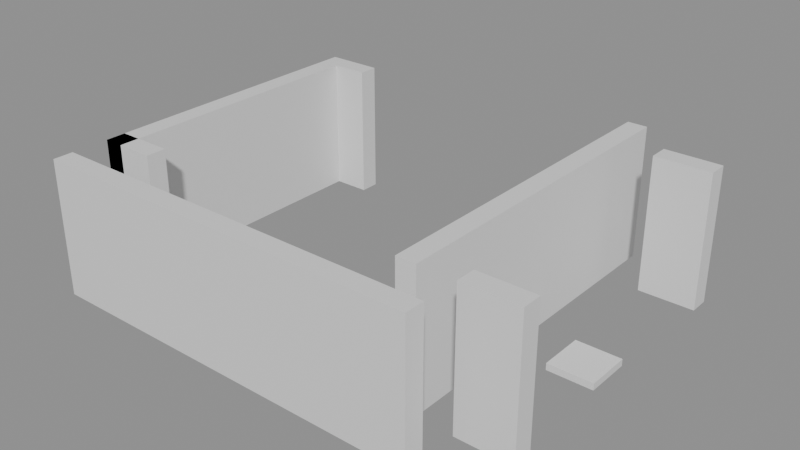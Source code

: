 # Source: building_lego.blend  (saved by Blender 5.0.119; exported with 4.5.12 LTS)
import bpy
from mathutils import Matrix  # noqa: F401  (used for matrix-valued properties, if any)

bpy.ops.wm.read_factory_settings(use_empty=True)
scene = bpy.context.scene
scene.name = 'Scene'

# ---- collections
col_01_paredes_externas = bpy.data.collections.new('01_Paredes_Externas'); scene.collection.children.link(col_01_paredes_externas)
col_02_paredes_internas = bpy.data.collections.new('02_Paredes_Internas'); scene.collection.children.link(col_02_paredes_internas)
col_04_moveis_decoracoes = bpy.data.collections.new('04_Moveis_Decoracoes'); scene.collection.children.link(col_04_moveis_decoracoes)

# ---- materials (node trees are filled in below, after node groups)
mat_mat_parede_externa = bpy.data.materials.new('Mat_Parede_Externa')
mat_mat_parede_interna = bpy.data.materials.new('Mat_Parede_Interna')
mat_mat_moveis = bpy.data.materials.new('Mat_Moveis')

# ---- material node trees
mat_mat_parede_externa.use_nodes = True; mat_mat_parede_externa.node_tree.nodes.clear()
_N = mat_mat_parede_externa.node_tree.nodes; _L = mat_mat_parede_externa.node_tree.links
n0 = _N.new('ShaderNodeBsdfPrincipled'); n0.name = 'BSDF - Pré-fundamentado'; n0.location = (-200, 100)
n1 = _N.new('ShaderNodeOutputMaterial'); n1.name = 'Saída de material'; n1.location = (200, 100)
_L.new(n0.outputs[0], n1.inputs[0])
n1.is_active_output = True
mat_mat_parede_interna.use_nodes = True; mat_mat_parede_interna.node_tree.nodes.clear()
_N = mat_mat_parede_interna.node_tree.nodes; _L = mat_mat_parede_interna.node_tree.links
n0 = _N.new('ShaderNodeBsdfPrincipled'); n0.name = 'BSDF - Pré-fundamentado'; n0.location = (-200, 100)
n1 = _N.new('ShaderNodeOutputMaterial'); n1.name = 'Saída de material'; n1.location = (200, 100)
_L.new(n0.outputs[0], n1.inputs[0])
n1.is_active_output = True
mat_mat_moveis.use_nodes = True; mat_mat_moveis.node_tree.nodes.clear()
_N = mat_mat_moveis.node_tree.nodes; _L = mat_mat_moveis.node_tree.links
n0 = _N.new('ShaderNodeBsdfPrincipled'); n0.name = 'BSDF - Pré-fundamentado'; n0.location = (-200, 100)
n1 = _N.new('ShaderNodeOutputMaterial'); n1.name = 'Saída de material'; n1.location = (200, 100)
_L.new(n0.outputs[0], n1.inputs[0])
n1.is_active_output = True

# ---- meshes
me_bloco_stone_wall_5008_651_z0 = bpy.data.meshes.new('Bloco_stone_wall_5008_651_z0')
me_bloco_stone_wall_5008_651_z0.from_pydata([(-0.5, -0.175, -1.2), (0.5, -0.175, -1.2), (0.5, 0.175, -1.2), (-0.5, 0.175, -1.2), (-0.5, -0.175, 1.2), (0.5, -0.175, 1.2), (0.5, 0.175, 1.2), (-0.5, 0.175, 1.2)], [], [(0, 1, 2, 3), (4, 7, 6, 5), (0, 4, 5, 1), (2, 6, 7, 3), (0, 3, 7, 4), (1, 5, 6, 2)])
me_bloco_stone_wall_5008_651_z0.materials.append(mat_mat_parede_externa)
me_bloco_stone_wall_5008_651_z0.update()
me_bloco_stone_wall_5009_651_z0 = bpy.data.meshes.new('Bloco_stone_wall_5009_651_z0')
me_bloco_stone_wall_5009_651_z0.from_pydata([(-0.5, -0.175, -1.2), (0.5, -0.175, -1.2), (0.5, 0.175, -1.2), (-0.5, 0.175, -1.2), (-0.5, -0.175, 1.2), (0.5, -0.175, 1.2), (0.5, 0.175, 1.2), (-0.5, 0.175, 1.2)], [], [(0, 1, 2, 3), (4, 7, 6, 5), (0, 4, 5, 1), (2, 6, 7, 3), (0, 3, 7, 4), (1, 5, 6, 2)])
me_bloco_stone_wall_5009_651_z0.materials.append(mat_mat_parede_externa)
me_bloco_stone_wall_5009_651_z0.update()
me_bloco_stone_wall_5010_651_z0 = bpy.data.meshes.new('Bloco_stone_wall_5010_651_z0')
me_bloco_stone_wall_5010_651_z0.from_pydata([(-0.5, -0.175, -1.2), (0.5, -0.175, -1.2), (0.5, 0.175, -1.2), (-0.5, 0.175, -1.2), (-0.5, -0.175, 1.2), (0.5, -0.175, 1.2), (0.5, 0.175, 1.2), (-0.5, 0.175, 1.2)], [], [(0, 1, 2, 3), (4, 7, 6, 5), (0, 4, 5, 1), (2, 6, 7, 3), (0, 3, 7, 4), (1, 5, 6, 2)])
me_bloco_stone_wall_5010_651_z0.materials.append(mat_mat_parede_externa)
me_bloco_stone_wall_5010_651_z0.update()
me_bloco_stone_wall_5011_651_z0 = bpy.data.meshes.new('Bloco_stone_wall_5011_651_z0')
me_bloco_stone_wall_5011_651_z0.from_pydata([(-0.5, -0.175, -1.2), (0.5, -0.175, -1.2), (0.5, 0.175, -1.2), (-0.5, 0.175, -1.2), (-0.5, -0.175, 1.2), (0.5, -0.175, 1.2), (0.5, 0.175, 1.2), (-0.5, 0.175, 1.2)], [], [(0, 1, 2, 3), (4, 7, 6, 5), (0, 4, 5, 1), (2, 6, 7, 3), (0, 3, 7, 4), (1, 5, 6, 2)])
me_bloco_stone_wall_5011_651_z0.materials.append(mat_mat_parede_externa)
me_bloco_stone_wall_5011_651_z0.update()
me_bloco_stone_wall_5012_651_z0 = bpy.data.meshes.new('Bloco_stone_wall_5012_651_z0')
me_bloco_stone_wall_5012_651_z0.from_pydata([(-0.5, -0.175, -1.2), (0.5, -0.175, -1.2), (0.5, 0.175, -1.2), (-0.5, 0.175, -1.2), (-0.5, -0.175, 1.2), (0.5, -0.175, 1.2), (0.5, 0.175, 1.2), (-0.5, 0.175, 1.2)], [], [(0, 1, 2, 3), (4, 7, 6, 5), (0, 4, 5, 1), (2, 6, 7, 3), (0, 3, 7, 4), (1, 5, 6, 2)])
me_bloco_stone_wall_5012_651_z0.materials.append(mat_mat_parede_externa)
me_bloco_stone_wall_5012_651_z0.update()
me_bloco_stone_wall_5013_651_z0 = bpy.data.meshes.new('Bloco_stone_wall_5013_651_z0')
me_bloco_stone_wall_5013_651_z0.from_pydata([(-0.5, -0.175, -1.2), (0.5, -0.175, -1.2), (0.5, 0.175, -1.2), (-0.5, 0.175, -1.2), (-0.5, -0.175, 1.2), (0.5, -0.175, 1.2), (0.5, 0.175, 1.2), (-0.5, 0.175, 1.2)], [], [(0, 1, 2, 3), (4, 7, 6, 5), (0, 4, 5, 1), (2, 6, 7, 3), (0, 3, 7, 4), (1, 5, 6, 2)])
me_bloco_stone_wall_5013_651_z0.materials.append(mat_mat_parede_externa)
me_bloco_stone_wall_5013_651_z0.update()
me_bloco_stone_wall_5014_651_z0 = bpy.data.meshes.new('Bloco_stone_wall_5014_651_z0')
me_bloco_stone_wall_5014_651_z0.from_pydata([(-0.5, -0.175, -1.2), (0.5, -0.175, -1.2), (0.5, 0.175, -1.2), (-0.5, 0.175, -1.2), (-0.5, -0.175, 1.2), (0.5, -0.175, 1.2), (0.5, 0.175, 1.2), (-0.5, 0.175, 1.2)], [], [(0, 1, 2, 3), (4, 7, 6, 5), (0, 4, 5, 1), (2, 6, 7, 3), (0, 3, 7, 4), (1, 5, 6, 2)])
me_bloco_stone_wall_5014_651_z0.materials.append(mat_mat_parede_externa)
me_bloco_stone_wall_5014_651_z0.update()
me_bloco_stone_wall_5008_657_z0 = bpy.data.meshes.new('Bloco_stone_wall_5008_657_z0')
me_bloco_stone_wall_5008_657_z0.from_pydata([(-0.5, -0.175, -1.2), (0.5, -0.175, -1.2), (0.5, 0.175, -1.2), (-0.5, 0.175, -1.2), (-0.5, -0.175, 1.2), (0.5, -0.175, 1.2), (0.5, 0.175, 1.2), (-0.5, 0.175, 1.2)], [], [(0, 1, 2, 3), (4, 7, 6, 5), (0, 4, 5, 1), (2, 6, 7, 3), (0, 3, 7, 4), (1, 5, 6, 2)])
me_bloco_stone_wall_5008_657_z0.materials.append(mat_mat_parede_externa)
me_bloco_stone_wall_5008_657_z0.update()
me_bloco_stone_wall_5015_657_z0 = bpy.data.meshes.new('Bloco_stone_wall_5015_657_z0')
me_bloco_stone_wall_5015_657_z0.from_pydata([(-0.5, -0.175, -1.2), (0.5, -0.175, -1.2), (0.5, 0.175, -1.2), (-0.5, 0.175, -1.2), (-0.5, -0.175, 1.2), (0.5, -0.175, 1.2), (0.5, 0.175, 1.2), (-0.5, 0.175, 1.2)], [], [(0, 1, 2, 3), (4, 7, 6, 5), (0, 4, 5, 1), (2, 6, 7, 3), (0, 3, 7, 4), (1, 5, 6, 2)])
me_bloco_stone_wall_5015_657_z0.materials.append(mat_mat_parede_externa)
me_bloco_stone_wall_5015_657_z0.update()
me_bloco_stone_wall_5008_652_z0_001 = bpy.data.meshes.new('Bloco_stone_wall_5008_652_z0.001')
me_bloco_stone_wall_5008_652_z0_001.from_pydata([(-0.175, -0.5, -1.2), (0.175, -0.5, -1.2), (0.175, 0.5, -1.2), (-0.175, 0.5, -1.2), (-0.175, -0.5, 1.2), (0.175, -0.5, 1.2), (0.175, 0.5, 1.2), (-0.175, 0.5, 1.2)], [], [(0, 1, 2, 3), (4, 7, 6, 5), (0, 4, 5, 1), (2, 6, 7, 3), (0, 3, 7, 4), (1, 5, 6, 2)])
me_bloco_stone_wall_5008_652_z0_001.materials.append(mat_mat_parede_externa)
me_bloco_stone_wall_5008_652_z0_001.update()
me_bloco_stone_wall_5008_653_z0 = bpy.data.meshes.new('Bloco_stone_wall_5008_653_z0')
me_bloco_stone_wall_5008_653_z0.from_pydata([(-0.175, -0.5, -1.2), (0.175, -0.5, -1.2), (0.175, 0.5, -1.2), (-0.175, 0.5, -1.2), (-0.175, -0.5, 1.2), (0.175, -0.5, 1.2), (0.175, 0.5, 1.2), (-0.175, 0.5, 1.2)], [], [(0, 1, 2, 3), (4, 7, 6, 5), (0, 4, 5, 1), (2, 6, 7, 3), (0, 3, 7, 4), (1, 5, 6, 2)])
me_bloco_stone_wall_5008_653_z0.materials.append(mat_mat_parede_externa)
me_bloco_stone_wall_5008_653_z0.update()
me_bloco_stone_wall_5008_654_z0 = bpy.data.meshes.new('Bloco_stone_wall_5008_654_z0')
me_bloco_stone_wall_5008_654_z0.from_pydata([(-0.175, -0.5, -1.2), (0.175, -0.5, -1.2), (0.175, 0.5, -1.2), (-0.175, 0.5, -1.2), (-0.175, -0.5, 1.2), (0.175, -0.5, 1.2), (0.175, 0.5, 1.2), (-0.175, 0.5, 1.2)], [], [(0, 1, 2, 3), (4, 7, 6, 5), (0, 4, 5, 1), (2, 6, 7, 3), (0, 3, 7, 4), (1, 5, 6, 2)])
me_bloco_stone_wall_5008_654_z0.materials.append(mat_mat_parede_externa)
me_bloco_stone_wall_5008_654_z0.update()
me_bloco_stone_wall_5008_655_z0 = bpy.data.meshes.new('Bloco_stone_wall_5008_655_z0')
me_bloco_stone_wall_5008_655_z0.from_pydata([(-0.175, -0.5, -1.2), (0.175, -0.5, -1.2), (0.175, 0.5, -1.2), (-0.175, 0.5, -1.2), (-0.175, -0.5, 1.2), (0.175, -0.5, 1.2), (0.175, 0.5, 1.2), (-0.175, 0.5, 1.2)], [], [(0, 1, 2, 3), (4, 7, 6, 5), (0, 4, 5, 1), (2, 6, 7, 3), (0, 3, 7, 4), (1, 5, 6, 2)])
me_bloco_stone_wall_5008_655_z0.materials.append(mat_mat_parede_externa)
me_bloco_stone_wall_5008_655_z0.update()
me_bloco_stone_wall_5008_656_z0 = bpy.data.meshes.new('Bloco_stone_wall_5008_656_z0')
me_bloco_stone_wall_5008_656_z0.from_pydata([(-0.175, -0.5, -1.2), (0.175, -0.5, -1.2), (0.175, 0.5, -1.2), (-0.175, 0.5, -1.2), (-0.175, -0.5, 1.2), (0.175, -0.5, 1.2), (0.175, 0.5, 1.2), (-0.175, 0.5, 1.2)], [], [(0, 1, 2, 3), (4, 7, 6, 5), (0, 4, 5, 1), (2, 6, 7, 3), (0, 3, 7, 4), (1, 5, 6, 2)])
me_bloco_stone_wall_5008_656_z0.materials.append(mat_mat_parede_externa)
me_bloco_stone_wall_5008_656_z0.update()
me_bloco_stone_wall_5008_652_z0 = bpy.data.meshes.new('Bloco_stone_wall_5008_652_z0')
me_bloco_stone_wall_5008_652_z0.from_pydata([(-0.5, -0.175, -1.2), (0.5, -0.175, -1.2), (0.5, 0.175, -1.2), (-0.5, 0.175, -1.2), (-0.5, -0.175, 1.2), (0.5, -0.175, 1.2), (0.5, 0.175, 1.2), (-0.5, 0.175, 1.2)], [], [(0, 1, 2, 3), (4, 7, 6, 5), (0, 4, 5, 1), (2, 6, 7, 3), (0, 3, 7, 4), (1, 5, 6, 2)])
me_bloco_stone_wall_5008_652_z0.materials.append(mat_mat_parede_interna)
me_bloco_stone_wall_5008_652_z0.update()
me_bloco_stone_wall_5015_652_z0 = bpy.data.meshes.new('Bloco_stone_wall_5015_652_z0')
me_bloco_stone_wall_5015_652_z0.from_pydata([(-0.5, -0.175, -1.2), (0.5, -0.175, -1.2), (0.5, 0.175, -1.2), (-0.5, 0.175, -1.2), (-0.5, -0.175, 1.2), (0.5, -0.175, 1.2), (0.5, 0.175, 1.2), (-0.5, 0.175, 1.2)], [], [(0, 1, 2, 3), (4, 7, 6, 5), (0, 4, 5, 1), (2, 6, 7, 3), (0, 3, 7, 4), (1, 5, 6, 2)])
me_bloco_stone_wall_5015_652_z0.materials.append(mat_mat_parede_interna)
me_bloco_stone_wall_5015_652_z0.update()
me_bloco_stone_wall_5014_652_z0 = bpy.data.meshes.new('Bloco_stone_wall_5014_652_z0')
me_bloco_stone_wall_5014_652_z0.from_pydata([(-0.175, -0.5, -1.2), (0.175, -0.5, -1.2), (0.175, 0.5, -1.2), (-0.175, 0.5, -1.2), (-0.175, -0.5, 1.2), (0.175, -0.5, 1.2), (0.175, 0.5, 1.2), (-0.175, 0.5, 1.2)], [], [(0, 1, 2, 3), (4, 7, 6, 5), (0, 4, 5, 1), (2, 6, 7, 3), (0, 3, 7, 4), (1, 5, 6, 2)])
me_bloco_stone_wall_5014_652_z0.materials.append(mat_mat_parede_interna)
me_bloco_stone_wall_5014_652_z0.update()
me_bloco_stone_wall_5014_653_z0 = bpy.data.meshes.new('Bloco_stone_wall_5014_653_z0')
me_bloco_stone_wall_5014_653_z0.from_pydata([(-0.175, -0.5, -1.2), (0.175, -0.5, -1.2), (0.175, 0.5, -1.2), (-0.175, 0.5, -1.2), (-0.175, -0.5, 1.2), (0.175, -0.5, 1.2), (0.175, 0.5, 1.2), (-0.175, 0.5, 1.2)], [], [(0, 1, 2, 3), (4, 7, 6, 5), (0, 4, 5, 1), (2, 6, 7, 3), (0, 3, 7, 4), (1, 5, 6, 2)])
me_bloco_stone_wall_5014_653_z0.materials.append(mat_mat_parede_interna)
me_bloco_stone_wall_5014_653_z0.update()
me_bloco_stone_wall_5014_654_z0 = bpy.data.meshes.new('Bloco_stone_wall_5014_654_z0')
me_bloco_stone_wall_5014_654_z0.from_pydata([(-0.175, -0.5, -1.2), (0.175, -0.5, -1.2), (0.175, 0.5, -1.2), (-0.175, 0.5, -1.2), (-0.175, -0.5, 1.2), (0.175, -0.5, 1.2), (0.175, 0.5, 1.2), (-0.175, 0.5, 1.2)], [], [(0, 1, 2, 3), (4, 7, 6, 5), (0, 4, 5, 1), (2, 6, 7, 3), (0, 3, 7, 4), (1, 5, 6, 2)])
me_bloco_stone_wall_5014_654_z0.materials.append(mat_mat_parede_interna)
me_bloco_stone_wall_5014_654_z0.update()
me_bloco_stone_wall_5014_655_z0 = bpy.data.meshes.new('Bloco_stone_wall_5014_655_z0')
me_bloco_stone_wall_5014_655_z0.from_pydata([(-0.175, -0.5, -1.2), (0.175, -0.5, -1.2), (0.175, 0.5, -1.2), (-0.175, 0.5, -1.2), (-0.175, -0.5, 1.2), (0.175, -0.5, 1.2), (0.175, 0.5, 1.2), (-0.175, 0.5, 1.2)], [], [(0, 1, 2, 3), (4, 7, 6, 5), (0, 4, 5, 1), (2, 6, 7, 3), (0, 3, 7, 4), (1, 5, 6, 2)])
me_bloco_stone_wall_5014_655_z0.materials.append(mat_mat_parede_interna)
me_bloco_stone_wall_5014_655_z0.update()
me_bloco_stone_wall_5014_656_z0 = bpy.data.meshes.new('Bloco_stone_wall_5014_656_z0')
me_bloco_stone_wall_5014_656_z0.from_pydata([(-0.175, -0.5, -1.2), (0.175, -0.5, -1.2), (0.175, 0.5, -1.2), (-0.175, 0.5, -1.2), (-0.175, -0.5, 1.2), (0.175, -0.5, 1.2), (0.175, 0.5, 1.2), (-0.175, 0.5, 1.2)], [], [(0, 1, 2, 3), (4, 7, 6, 5), (0, 4, 5, 1), (2, 6, 7, 3), (0, 3, 7, 4), (1, 5, 6, 2)])
me_bloco_stone_wall_5014_656_z0.materials.append(mat_mat_parede_interna)
me_bloco_stone_wall_5014_656_z0.update()
me_bloco_stone_wall_5014_657_z0 = bpy.data.meshes.new('Bloco_stone_wall_5014_657_z0')
me_bloco_stone_wall_5014_657_z0.from_pydata([(-0.175, -0.5, -1.2), (0.175, -0.5, -1.2), (0.175, 0.5, -1.2), (-0.175, 0.5, -1.2), (-0.175, -0.5, 1.2), (0.175, -0.5, 1.2), (0.175, 0.5, 1.2), (-0.175, 0.5, 1.2)], [], [(0, 1, 2, 3), (4, 7, 6, 5), (0, 4, 5, 1), (2, 6, 7, 3), (0, 3, 7, 4), (1, 5, 6, 2)])
me_bloco_stone_wall_5014_657_z0.materials.append(mat_mat_parede_interna)
me_bloco_stone_wall_5014_657_z0.update()
me_movel_chains_5015_654_z0 = bpy.data.meshes.new('Movel_chains_5015_654_z0')
me_movel_chains_5015_654_z0.from_pydata([(-0.4, -0.4, -0.06), (0.4, -0.4, -0.06), (0.4, 0.4, -0.06), (-0.4, 0.4, -0.06), (-0.4, -0.4, 0.06), (0.4, -0.4, 0.06), (0.4, 0.4, 0.06), (-0.4, 0.4, 0.06)], [], [(0, 1, 2, 3), (4, 7, 6, 5), (0, 4, 5, 1), (2, 6, 7, 3), (0, 3, 7, 4), (1, 5, 6, 2)])
me_movel_chains_5015_654_z0.materials.append(mat_mat_moveis)
me_movel_chains_5015_654_z0.update()

# ---- objects
ob_parede_externa_norte_y651_x5008_5014 = bpy.data.objects.new('Parede_Externa_Norte_Y651_X5008_5014', None)
ob_bloco_stone_wall_5008_651_z0 = bpy.data.objects.new('Bloco_stone_wall_5008_651_z0', me_bloco_stone_wall_5008_651_z0)
ob_bloco_stone_wall_5009_651_z0 = bpy.data.objects.new('Bloco_stone_wall_5009_651_z0', me_bloco_stone_wall_5009_651_z0)
ob_bloco_stone_wall_5010_651_z0 = bpy.data.objects.new('Bloco_stone_wall_5010_651_z0', me_bloco_stone_wall_5010_651_z0)
ob_bloco_stone_wall_5011_651_z0 = bpy.data.objects.new('Bloco_stone_wall_5011_651_z0', me_bloco_stone_wall_5011_651_z0)
ob_bloco_stone_wall_5012_651_z0 = bpy.data.objects.new('Bloco_stone_wall_5012_651_z0', me_bloco_stone_wall_5012_651_z0)
ob_bloco_stone_wall_5013_651_z0 = bpy.data.objects.new('Bloco_stone_wall_5013_651_z0', me_bloco_stone_wall_5013_651_z0)
ob_bloco_stone_wall_5014_651_z0 = bpy.data.objects.new('Bloco_stone_wall_5014_651_z0', me_bloco_stone_wall_5014_651_z0)
ob_parede_externa_sul_y657_x5008_5008 = bpy.data.objects.new('Parede_Externa_Sul_Y657_X5008_5008', None)
ob_bloco_stone_wall_5008_657_z0 = bpy.data.objects.new('Bloco_stone_wall_5008_657_z0', me_bloco_stone_wall_5008_657_z0)
ob_parede_externa_sul_y657_x5015_5015 = bpy.data.objects.new('Parede_Externa_Sul_Y657_X5015_5015', None)
ob_bloco_stone_wall_5015_657_z0 = bpy.data.objects.new('Bloco_stone_wall_5015_657_z0', me_bloco_stone_wall_5015_657_z0)
ob_parede_externa_oeste_x5008_y652_656 = bpy.data.objects.new('Parede_Externa_Oeste_X5008_Y652_656', None)
ob_bloco_stone_wall_5008_652_z0_001 = bpy.data.objects.new('Bloco_stone_wall_5008_652_z0.001', me_bloco_stone_wall_5008_652_z0_001)
ob_bloco_stone_wall_5008_653_z0 = bpy.data.objects.new('Bloco_stone_wall_5008_653_z0', me_bloco_stone_wall_5008_653_z0)
ob_bloco_stone_wall_5008_654_z0 = bpy.data.objects.new('Bloco_stone_wall_5008_654_z0', me_bloco_stone_wall_5008_654_z0)
ob_bloco_stone_wall_5008_655_z0 = bpy.data.objects.new('Bloco_stone_wall_5008_655_z0', me_bloco_stone_wall_5008_655_z0)
ob_bloco_stone_wall_5008_656_z0 = bpy.data.objects.new('Bloco_stone_wall_5008_656_z0', me_bloco_stone_wall_5008_656_z0)
ob_parede_interna_ew_02_y652_x5008_5008 = bpy.data.objects.new('Parede_Interna_EW_02_Y652_X5008_5008', None)
ob_bloco_stone_wall_5008_652_z0 = bpy.data.objects.new('Bloco_stone_wall_5008_652_z0', me_bloco_stone_wall_5008_652_z0)
ob_parede_interna_ew_03_y652_x5015_5015 = bpy.data.objects.new('Parede_Interna_EW_03_Y652_X5015_5015', None)
ob_bloco_stone_wall_5015_652_z0 = bpy.data.objects.new('Bloco_stone_wall_5015_652_z0', me_bloco_stone_wall_5015_652_z0)
ob_parede_interna_ns_07_x5014_y652_657 = bpy.data.objects.new('Parede_Interna_NS_07_X5014_Y652_657', None)
ob_bloco_stone_wall_5014_652_z0 = bpy.data.objects.new('Bloco_stone_wall_5014_652_z0', me_bloco_stone_wall_5014_652_z0)
ob_bloco_stone_wall_5014_653_z0 = bpy.data.objects.new('Bloco_stone_wall_5014_653_z0', me_bloco_stone_wall_5014_653_z0)
ob_bloco_stone_wall_5014_654_z0 = bpy.data.objects.new('Bloco_stone_wall_5014_654_z0', me_bloco_stone_wall_5014_654_z0)
ob_bloco_stone_wall_5014_655_z0 = bpy.data.objects.new('Bloco_stone_wall_5014_655_z0', me_bloco_stone_wall_5014_655_z0)
ob_bloco_stone_wall_5014_656_z0 = bpy.data.objects.new('Bloco_stone_wall_5014_656_z0', me_bloco_stone_wall_5014_656_z0)
ob_bloco_stone_wall_5014_657_z0 = bpy.data.objects.new('Bloco_stone_wall_5014_657_z0', me_bloco_stone_wall_5014_657_z0)
ob_moveis_decoracoes = bpy.data.objects.new('Moveis_Decoracoes', None)
ob_movel_chains_5015_654_z0 = bpy.data.objects.new('Movel_chains_5015_654_z0', me_movel_chains_5015_654_z0)

# ---- transforms, parenting, visibility, modifiers, constraints
ob_parede_externa_norte_y651_x5008_5014.location = (-0.5, -3.0, 0.0)
ob_parede_externa_norte_y651_x5008_5014.empty_display_type = 'CUBE'
ob_bloco_stone_wall_5008_651_z0.parent = ob_parede_externa_norte_y651_x5008_5014
ob_bloco_stone_wall_5008_651_z0.matrix_parent_inverse = Matrix(((1.0, -0.0, 0.0, 0.5), (-0.0, 1.0, -0.0, 3.0), (0.0, -0.0, 1.0, -0.0), (-0.0, 0.0, -0.0, 1.0)))
ob_bloco_stone_wall_5008_651_z0.location = (-3.5, -3.325, 1.2)
ob_bloco_stone_wall_5009_651_z0.parent = ob_parede_externa_norte_y651_x5008_5014
ob_bloco_stone_wall_5009_651_z0.matrix_parent_inverse = Matrix(((1.0, -0.0, 0.0, 0.5), (-0.0, 1.0, -0.0, 3.0), (0.0, -0.0, 1.0, -0.0), (-0.0, 0.0, -0.0, 1.0)))
ob_bloco_stone_wall_5009_651_z0.location = (-2.5, -3.325, 1.2)
ob_bloco_stone_wall_5010_651_z0.parent = ob_parede_externa_norte_y651_x5008_5014
ob_bloco_stone_wall_5010_651_z0.matrix_parent_inverse = Matrix(((1.0, -0.0, 0.0, 0.5), (-0.0, 1.0, -0.0, 3.0), (0.0, -0.0, 1.0, -0.0), (-0.0, 0.0, -0.0, 1.0)))
ob_bloco_stone_wall_5010_651_z0.location = (-1.5, -3.325, 1.2)
ob_bloco_stone_wall_5011_651_z0.parent = ob_parede_externa_norte_y651_x5008_5014
ob_bloco_stone_wall_5011_651_z0.matrix_parent_inverse = Matrix(((1.0, -0.0, 0.0, 0.5), (-0.0, 1.0, -0.0, 3.0), (0.0, -0.0, 1.0, -0.0), (-0.0, 0.0, -0.0, 1.0)))
ob_bloco_stone_wall_5011_651_z0.location = (-0.5, -3.325, 1.2)
ob_bloco_stone_wall_5012_651_z0.parent = ob_parede_externa_norte_y651_x5008_5014
ob_bloco_stone_wall_5012_651_z0.matrix_parent_inverse = Matrix(((1.0, -0.0, 0.0, 0.5), (-0.0, 1.0, -0.0, 3.0), (0.0, -0.0, 1.0, -0.0), (-0.0, 0.0, -0.0, 1.0)))
ob_bloco_stone_wall_5012_651_z0.location = (0.5, -3.325, 1.2)
ob_bloco_stone_wall_5013_651_z0.parent = ob_parede_externa_norte_y651_x5008_5014
ob_bloco_stone_wall_5013_651_z0.matrix_parent_inverse = Matrix(((1.0, -0.0, 0.0, 0.5), (-0.0, 1.0, -0.0, 3.0), (0.0, -0.0, 1.0, -0.0), (-0.0, 0.0, -0.0, 1.0)))
ob_bloco_stone_wall_5013_651_z0.location = (1.5, -3.325, 1.2)
ob_bloco_stone_wall_5014_651_z0.parent = ob_parede_externa_norte_y651_x5008_5014
ob_bloco_stone_wall_5014_651_z0.matrix_parent_inverse = Matrix(((1.0, -0.0, 0.0, 0.5), (-0.0, 1.0, -0.0, 3.0), (0.0, -0.0, 1.0, -0.0), (-0.0, 0.0, -0.0, 1.0)))
ob_bloco_stone_wall_5014_651_z0.location = (2.5, -3.325, 1.2)
ob_parede_externa_sul_y657_x5008_5008.location = (-3.5, 3.0, 0.0)
ob_parede_externa_sul_y657_x5008_5008.empty_display_type = 'CUBE'
ob_bloco_stone_wall_5008_657_z0.parent = ob_parede_externa_sul_y657_x5008_5008
ob_bloco_stone_wall_5008_657_z0.matrix_parent_inverse = Matrix(((1.0, -0.0, 0.0, 3.5), (-0.0, 1.0, -0.0, -3.0), (0.0, -0.0, 1.0, -0.0), (-0.0, 0.0, -0.0, 1.0)))
ob_bloco_stone_wall_5008_657_z0.location = (-3.5, 2.675, 1.2)
ob_parede_externa_sul_y657_x5015_5015.location = (3.5, 3.0, 0.0)
ob_parede_externa_sul_y657_x5015_5015.empty_display_type = 'CUBE'
ob_bloco_stone_wall_5015_657_z0.parent = ob_parede_externa_sul_y657_x5015_5015
ob_bloco_stone_wall_5015_657_z0.matrix_parent_inverse = Matrix(((1.0, -0.0, 0.0, -3.5), (-0.0, 1.0, -0.0, -3.0), (0.0, -0.0, 1.0, -0.0), (-0.0, 0.0, -0.0, 1.0)))
ob_bloco_stone_wall_5015_657_z0.location = (3.5, 2.675, 1.2)
ob_parede_externa_oeste_x5008_y652_656.location = (-3.5, 0.0, 0.0)
ob_parede_externa_oeste_x5008_y652_656.empty_display_type = 'CUBE'
ob_bloco_stone_wall_5008_652_z0_001.parent = ob_parede_externa_oeste_x5008_y652_656
ob_bloco_stone_wall_5008_652_z0_001.matrix_parent_inverse = Matrix(((1.0, -0.0, 0.0, 3.5), (-0.0, 1.0, -0.0, 0.0), (0.0, -0.0, 1.0, -0.0), (-0.0, 0.0, -0.0, 1.0)))
ob_bloco_stone_wall_5008_652_z0_001.location = (-3.825, -2.0, 1.2)
ob_bloco_stone_wall_5008_653_z0.parent = ob_parede_externa_oeste_x5008_y652_656
ob_bloco_stone_wall_5008_653_z0.matrix_parent_inverse = Matrix(((1.0, -0.0, 0.0, 3.5), (-0.0, 1.0, -0.0, 0.0), (0.0, -0.0, 1.0, -0.0), (-0.0, 0.0, -0.0, 1.0)))
ob_bloco_stone_wall_5008_653_z0.location = (-3.825, -1.0, 1.2)
ob_bloco_stone_wall_5008_654_z0.parent = ob_parede_externa_oeste_x5008_y652_656
ob_bloco_stone_wall_5008_654_z0.matrix_parent_inverse = Matrix(((1.0, -0.0, 0.0, 3.5), (-0.0, 1.0, -0.0, 0.0), (0.0, -0.0, 1.0, -0.0), (-0.0, 0.0, -0.0, 1.0)))
ob_bloco_stone_wall_5008_654_z0.location = (-3.825, 0.0, 1.2)
ob_bloco_stone_wall_5008_655_z0.parent = ob_parede_externa_oeste_x5008_y652_656
ob_bloco_stone_wall_5008_655_z0.matrix_parent_inverse = Matrix(((1.0, -0.0, 0.0, 3.5), (-0.0, 1.0, -0.0, 0.0), (0.0, -0.0, 1.0, -0.0), (-0.0, 0.0, -0.0, 1.0)))
ob_bloco_stone_wall_5008_655_z0.location = (-3.825, 1.0, 1.2)
ob_bloco_stone_wall_5008_656_z0.parent = ob_parede_externa_oeste_x5008_y652_656
ob_bloco_stone_wall_5008_656_z0.matrix_parent_inverse = Matrix(((1.0, -0.0, 0.0, 3.5), (-0.0, 1.0, -0.0, 0.0), (0.0, -0.0, 1.0, -0.0), (-0.0, 0.0, -0.0, 1.0)))
ob_bloco_stone_wall_5008_656_z0.location = (-3.825, 2.0, 1.2)
ob_parede_interna_ew_02_y652_x5008_5008.location = (-3.5, -2.0, 0.0)
ob_parede_interna_ew_02_y652_x5008_5008.empty_display_type = 'CUBE'
ob_bloco_stone_wall_5008_652_z0.parent = ob_parede_interna_ew_02_y652_x5008_5008
ob_bloco_stone_wall_5008_652_z0.matrix_parent_inverse = Matrix(((1.0, -0.0, 0.0, 3.5), (-0.0, 1.0, -0.0, 2.0), (0.0, -0.0, 1.0, -0.0), (-0.0, 0.0, -0.0, 1.0)))
ob_bloco_stone_wall_5008_652_z0.location = (-3.5, -2.325, 1.2)
ob_parede_interna_ew_03_y652_x5015_5015.location = (3.5, -2.0, 0.0)
ob_parede_interna_ew_03_y652_x5015_5015.empty_display_type = 'CUBE'
ob_bloco_stone_wall_5015_652_z0.parent = ob_parede_interna_ew_03_y652_x5015_5015
ob_bloco_stone_wall_5015_652_z0.matrix_parent_inverse = Matrix(((1.0, -0.0, 0.0, -3.5), (-0.0, 1.0, -0.0, 2.0), (0.0, -0.0, 1.0, -0.0), (-0.0, 0.0, -0.0, 1.0)))
ob_bloco_stone_wall_5015_652_z0.location = (3.5, -2.325, 1.2)
ob_parede_interna_ns_07_x5014_y652_657.location = (2.5, 0.5, 0.0)
ob_parede_interna_ns_07_x5014_y652_657.empty_display_type = 'CUBE'
ob_bloco_stone_wall_5014_652_z0.parent = ob_parede_interna_ns_07_x5014_y652_657
ob_bloco_stone_wall_5014_652_z0.matrix_parent_inverse = Matrix(((1.0, -0.0, 0.0, -2.5), (-0.0, 1.0, -0.0, -0.5), (0.0, -0.0, 1.0, -0.0), (-0.0, 0.0, -0.0, 1.0)))
ob_bloco_stone_wall_5014_652_z0.location = (2.175, -2.0, 1.2)
ob_bloco_stone_wall_5014_653_z0.parent = ob_parede_interna_ns_07_x5014_y652_657
ob_bloco_stone_wall_5014_653_z0.matrix_parent_inverse = Matrix(((1.0, -0.0, 0.0, -2.5), (-0.0, 1.0, -0.0, -0.5), (0.0, -0.0, 1.0, -0.0), (-0.0, 0.0, -0.0, 1.0)))
ob_bloco_stone_wall_5014_653_z0.location = (2.175, -1.0, 1.2)
ob_bloco_stone_wall_5014_654_z0.parent = ob_parede_interna_ns_07_x5014_y652_657
ob_bloco_stone_wall_5014_654_z0.matrix_parent_inverse = Matrix(((1.0, -0.0, 0.0, -2.5), (-0.0, 1.0, -0.0, -0.5), (0.0, -0.0, 1.0, -0.0), (-0.0, 0.0, -0.0, 1.0)))
ob_bloco_stone_wall_5014_654_z0.location = (2.175, 0.0, 1.2)
ob_bloco_stone_wall_5014_655_z0.parent = ob_parede_interna_ns_07_x5014_y652_657
ob_bloco_stone_wall_5014_655_z0.matrix_parent_inverse = Matrix(((1.0, -0.0, 0.0, -2.5), (-0.0, 1.0, -0.0, -0.5), (0.0, -0.0, 1.0, -0.0), (-0.0, 0.0, -0.0, 1.0)))
ob_bloco_stone_wall_5014_655_z0.location = (2.175, 1.0, 1.2)
ob_bloco_stone_wall_5014_656_z0.parent = ob_parede_interna_ns_07_x5014_y652_657
ob_bloco_stone_wall_5014_656_z0.matrix_parent_inverse = Matrix(((1.0, -0.0, 0.0, -2.5), (-0.0, 1.0, -0.0, -0.5), (0.0, -0.0, 1.0, -0.0), (-0.0, 0.0, -0.0, 1.0)))
ob_bloco_stone_wall_5014_656_z0.location = (2.175, 2.0, 1.2)
ob_bloco_stone_wall_5014_657_z0.parent = ob_parede_interna_ns_07_x5014_y652_657
ob_bloco_stone_wall_5014_657_z0.matrix_parent_inverse = Matrix(((1.0, -0.0, 0.0, -2.5), (-0.0, 1.0, -0.0, -0.5), (0.0, -0.0, 1.0, -0.0), (-0.0, 0.0, -0.0, 1.0)))
ob_bloco_stone_wall_5014_657_z0.location = (2.175, 3.0, 1.2)
ob_moveis_decoracoes.location = (0.0, 0.0, 0.0)
ob_moveis_decoracoes.empty_display_type = 'CUBE'
ob_movel_chains_5015_654_z0.parent = ob_moveis_decoracoes
ob_movel_chains_5015_654_z0.location = (3.5, 0.0, 0.06)

# ---- collection membership
col_01_paredes_externas.objects.link(ob_parede_externa_norte_y651_x5008_5014)
col_01_paredes_externas.objects.link(ob_bloco_stone_wall_5008_651_z0)
col_01_paredes_externas.objects.link(ob_bloco_stone_wall_5009_651_z0)
col_01_paredes_externas.objects.link(ob_bloco_stone_wall_5010_651_z0)
col_01_paredes_externas.objects.link(ob_bloco_stone_wall_5011_651_z0)
col_01_paredes_externas.objects.link(ob_bloco_stone_wall_5012_651_z0)
col_01_paredes_externas.objects.link(ob_bloco_stone_wall_5013_651_z0)
col_01_paredes_externas.objects.link(ob_bloco_stone_wall_5014_651_z0)
col_01_paredes_externas.objects.link(ob_parede_externa_sul_y657_x5008_5008)
col_01_paredes_externas.objects.link(ob_bloco_stone_wall_5008_657_z0)
col_01_paredes_externas.objects.link(ob_parede_externa_sul_y657_x5015_5015)
col_01_paredes_externas.objects.link(ob_bloco_stone_wall_5015_657_z0)
col_01_paredes_externas.objects.link(ob_parede_externa_oeste_x5008_y652_656)
col_01_paredes_externas.objects.link(ob_bloco_stone_wall_5008_652_z0_001)
col_01_paredes_externas.objects.link(ob_bloco_stone_wall_5008_653_z0)
col_01_paredes_externas.objects.link(ob_bloco_stone_wall_5008_654_z0)
col_01_paredes_externas.objects.link(ob_bloco_stone_wall_5008_655_z0)
col_01_paredes_externas.objects.link(ob_bloco_stone_wall_5008_656_z0)
col_02_paredes_internas.objects.link(ob_parede_interna_ew_02_y652_x5008_5008)
col_02_paredes_internas.objects.link(ob_bloco_stone_wall_5008_652_z0)
col_02_paredes_internas.objects.link(ob_parede_interna_ew_03_y652_x5015_5015)
col_02_paredes_internas.objects.link(ob_bloco_stone_wall_5015_652_z0)
col_02_paredes_internas.objects.link(ob_parede_interna_ns_07_x5014_y652_657)
col_02_paredes_internas.objects.link(ob_bloco_stone_wall_5014_652_z0)
col_02_paredes_internas.objects.link(ob_bloco_stone_wall_5014_653_z0)
col_02_paredes_internas.objects.link(ob_bloco_stone_wall_5014_654_z0)
col_02_paredes_internas.objects.link(ob_bloco_stone_wall_5014_655_z0)
col_02_paredes_internas.objects.link(ob_bloco_stone_wall_5014_656_z0)
col_02_paredes_internas.objects.link(ob_bloco_stone_wall_5014_657_z0)
col_04_moveis_decoracoes.objects.link(ob_moveis_decoracoes)
col_04_moveis_decoracoes.objects.link(ob_movel_chains_5015_654_z0)

# ---- scene / render settings (as saved in the file)
scene.frame_start = 1; scene.frame_end = 250; scene.frame_set(1)
scene.render.engine = 'BLENDER_EEVEE_NEXT'
scene.render.bake_bias = 0.0
scene.render.bake_samples = 0
scene.cycles.sampling_pattern = 'TABULATED_SOBOL'
scene.eevee.use_volume_custom_range = False
bpy.context.view_layer.update()

# ---- added for rendering (the .blend has no active camera and no usable light): camera, sun + grey world if the file has none
cam_auto = bpy.data.cameras.new('AutoCamera')
cam_auto.lens = 50.0
cam_auto.sensor_width = 36.0
cam_auto.clip_end = 1000.0
ob_auto_camera = bpy.data.objects.new('AutoCamera', cam_auto)
scene.collection.objects.link(ob_auto_camera)
ob_auto_camera.location = (10.0828, -12.0994, 9.26626)
ob_auto_camera.rotation_euler = (1.09748, -7.21219e-08, 0.694738)
scene.camera = ob_auto_camera
light_auto_sun = bpy.data.lights.new('AutoSun', 'SUN')
light_auto_sun.energy = 3.0
light_auto_sun.angle = 0.0523599
ob_auto_sun = bpy.data.objects.new('AutoSun', light_auto_sun)
scene.collection.objects.link(ob_auto_sun)
ob_auto_sun.rotation_euler = (0.872665, 0.174533, 0.523599)
if scene.world is None:
    world_auto = bpy.data.worlds.new('AutoWorld')
    world_auto.color = (0.3, 0.3, 0.3)
    scene.world = world_auto
bpy.context.view_layer.update()
